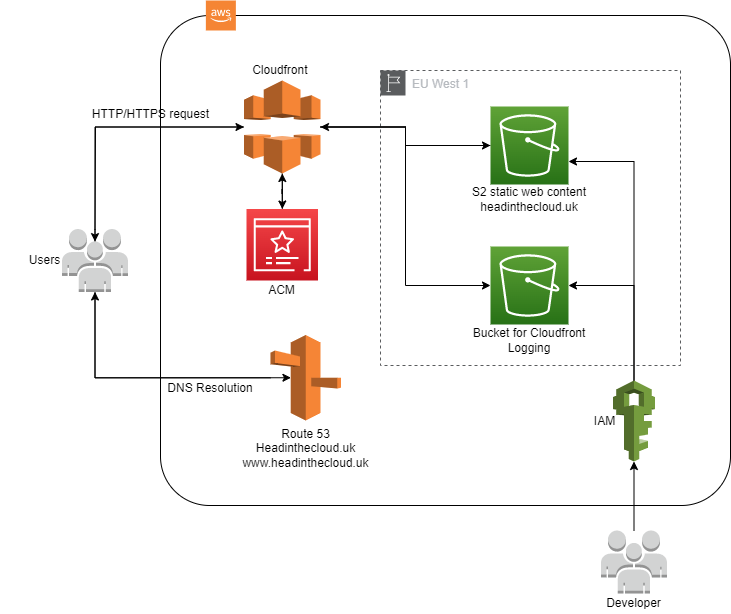

The diagram above was exported from draw.io. Its source (the exported page's mxGraphModel, read from the mxfile embedded in the PNG):
<mxGraphModel dx="1104" dy="662" grid="1" gridSize="10" guides="1" tooltips="1" connect="1" arrows="1" fold="1" page="1" pageScale="1" pageWidth="1169" pageHeight="827" math="0" shadow="0">
  <root>
    <mxCell id="0" />
    <mxCell id="1" parent="0" />
    <mxCell id="Q60zVuIny9J9RHw7eLxb-8" value="" style="rounded=1;arcSize=10;dashed=0;fillColor=none;gradientColor=none;strokeWidth=1;" vertex="1" parent="1">
      <mxGeometry x="320" y="105" width="570" height="490" as="geometry" />
    </mxCell>
    <mxCell id="LuPEYRcHdq90Vs1WH3tq-39" value="EU West 1" style="outlineConnect=0;gradientColor=none;html=1;whiteSpace=wrap;fontSize=12;fontStyle=0;shape=mxgraph.aws4.group;grIcon=mxgraph.aws4.group_region;fillColor=none;verticalAlign=top;align=left;spacingLeft=30;fontColor=#B6BABF;dashed=1;strokeColor=#5A5C5E;" parent="1" vertex="1">
      <mxGeometry x="540" y="160" width="300" height="295" as="geometry" />
    </mxCell>
    <mxCell id="Q60zVuIny9J9RHw7eLxb-30" style="edgeStyle=orthogonalEdgeStyle;rounded=0;orthogonalLoop=1;jettySize=auto;html=1;entryX=0.5;entryY=1;entryDx=0;entryDy=0;entryPerimeter=0;" edge="1" parent="1" source="LuPEYRcHdq90Vs1WH3tq-2" target="LuPEYRcHdq90Vs1WH3tq-5">
      <mxGeometry relative="1" as="geometry" />
    </mxCell>
    <mxCell id="LuPEYRcHdq90Vs1WH3tq-2" value="" style="outlineConnect=0;dashed=0;verticalLabelPosition=bottom;verticalAlign=top;align=center;html=1;shape=mxgraph.aws3.route_53;fillColor=#F58536;gradientColor=none;" parent="1" vertex="1">
      <mxGeometry x="429.99" y="424.5" width="70.5" height="85.5" as="geometry" />
    </mxCell>
    <mxCell id="Q60zVuIny9J9RHw7eLxb-20" style="edgeStyle=orthogonalEdgeStyle;rounded=0;orthogonalLoop=1;jettySize=auto;html=1;" edge="1" parent="1" source="LuPEYRcHdq90Vs1WH3tq-3" target="LuPEYRcHdq90Vs1WH3tq-9">
      <mxGeometry relative="1" as="geometry" />
    </mxCell>
    <mxCell id="Q60zVuIny9J9RHw7eLxb-25" style="edgeStyle=orthogonalEdgeStyle;rounded=0;orthogonalLoop=1;jettySize=auto;html=1;" edge="1" parent="1" source="LuPEYRcHdq90Vs1WH3tq-3" target="Q60zVuIny9J9RHw7eLxb-24">
      <mxGeometry relative="1" as="geometry" />
    </mxCell>
    <mxCell id="Q60zVuIny9J9RHw7eLxb-29" style="edgeStyle=orthogonalEdgeStyle;rounded=0;orthogonalLoop=1;jettySize=auto;html=1;entryX=0.5;entryY=0.2;entryDx=0;entryDy=0;entryPerimeter=0;" edge="1" parent="1" source="LuPEYRcHdq90Vs1WH3tq-3" target="LuPEYRcHdq90Vs1WH3tq-5">
      <mxGeometry relative="1" as="geometry" />
    </mxCell>
    <mxCell id="Q60zVuIny9J9RHw7eLxb-33" style="edgeStyle=orthogonalEdgeStyle;rounded=0;orthogonalLoop=1;jettySize=auto;html=1;entryX=0;entryY=0.5;entryDx=0;entryDy=0;entryPerimeter=0;" edge="1" parent="1" source="LuPEYRcHdq90Vs1WH3tq-3" target="Q60zVuIny9J9RHw7eLxb-32">
      <mxGeometry relative="1" as="geometry" />
    </mxCell>
    <mxCell id="LuPEYRcHdq90Vs1WH3tq-3" value="" style="outlineConnect=0;dashed=0;verticalLabelPosition=bottom;verticalAlign=top;align=center;html=1;shape=mxgraph.aws3.cloudfront;fillColor=#F58536;gradientColor=none;" parent="1" vertex="1">
      <mxGeometry x="403.5" y="170" width="76.5" height="93" as="geometry" />
    </mxCell>
    <mxCell id="Q60zVuIny9J9RHw7eLxb-18" style="edgeStyle=orthogonalEdgeStyle;rounded=0;orthogonalLoop=1;jettySize=auto;html=1;exitX=0.5;exitY=0.2;exitDx=0;exitDy=0;exitPerimeter=0;" edge="1" parent="1" source="LuPEYRcHdq90Vs1WH3tq-5" target="LuPEYRcHdq90Vs1WH3tq-3">
      <mxGeometry relative="1" as="geometry">
        <Array as="points">
          <mxPoint x="255" y="319" />
          <mxPoint x="255" y="217" />
        </Array>
      </mxGeometry>
    </mxCell>
    <mxCell id="Q60zVuIny9J9RHw7eLxb-19" style="edgeStyle=orthogonalEdgeStyle;rounded=0;orthogonalLoop=1;jettySize=auto;html=1;exitX=0.5;exitY=1;exitDx=0;exitDy=0;exitPerimeter=0;entryX=0.29;entryY=0.5;entryDx=0;entryDy=0;entryPerimeter=0;" edge="1" parent="1" source="LuPEYRcHdq90Vs1WH3tq-5" target="LuPEYRcHdq90Vs1WH3tq-2">
      <mxGeometry relative="1" as="geometry">
        <Array as="points">
          <mxPoint x="254" y="467" />
        </Array>
      </mxGeometry>
    </mxCell>
    <mxCell id="LuPEYRcHdq90Vs1WH3tq-5" value="" style="outlineConnect=0;dashed=0;verticalLabelPosition=bottom;verticalAlign=top;align=center;html=1;shape=mxgraph.aws3.users;fillColor=#D2D3D3;gradientColor=none;" parent="1" vertex="1">
      <mxGeometry x="221.5" y="318.5" width="66" height="63" as="geometry" />
    </mxCell>
    <mxCell id="Q60zVuIny9J9RHw7eLxb-31" style="edgeStyle=orthogonalEdgeStyle;rounded=0;orthogonalLoop=1;jettySize=auto;html=1;" edge="1" parent="1" source="LuPEYRcHdq90Vs1WH3tq-9" target="LuPEYRcHdq90Vs1WH3tq-3">
      <mxGeometry relative="1" as="geometry" />
    </mxCell>
    <mxCell id="LuPEYRcHdq90Vs1WH3tq-9" value="" style="points=[[0,0,0],[0.25,0,0],[0.5,0,0],[0.75,0,0],[1,0,0],[0,1,0],[0.25,1,0],[0.5,1,0],[0.75,1,0],[1,1,0],[0,0.25,0],[0,0.5,0],[0,0.75,0],[1,0.25,0],[1,0.5,0],[1,0.75,0]];outlineConnect=0;fontColor=#232F3E;gradientColor=#60A337;gradientDirection=north;fillColor=#277116;strokeColor=#ffffff;dashed=0;verticalLabelPosition=bottom;verticalAlign=top;align=center;html=1;fontSize=12;fontStyle=0;aspect=fixed;shape=mxgraph.aws4.resourceIcon;resIcon=mxgraph.aws4.s3;" parent="1" vertex="1">
      <mxGeometry x="650" y="196" width="78" height="78" as="geometry" />
    </mxCell>
    <mxCell id="LuPEYRcHdq90Vs1WH3tq-41" style="edgeStyle=orthogonalEdgeStyle;rounded=0;orthogonalLoop=1;jettySize=auto;html=1;" parent="1" source="LuPEYRcHdq90Vs1WH3tq-18" target="LuPEYRcHdq90Vs1WH3tq-9" edge="1">
      <mxGeometry relative="1" as="geometry">
        <mxPoint x="835" y="460" as="sourcePoint" />
        <Array as="points">
          <mxPoint x="794" y="251" />
        </Array>
      </mxGeometry>
    </mxCell>
    <mxCell id="Q60zVuIny9J9RHw7eLxb-35" style="edgeStyle=orthogonalEdgeStyle;rounded=0;orthogonalLoop=1;jettySize=auto;html=1;entryX=1;entryY=0.5;entryDx=0;entryDy=0;entryPerimeter=0;" edge="1" parent="1" source="LuPEYRcHdq90Vs1WH3tq-18" target="Q60zVuIny9J9RHw7eLxb-32">
      <mxGeometry relative="1" as="geometry">
        <Array as="points">
          <mxPoint x="794" y="375" />
        </Array>
      </mxGeometry>
    </mxCell>
    <mxCell id="LuPEYRcHdq90Vs1WH3tq-18" value="" style="outlineConnect=0;dashed=0;verticalLabelPosition=bottom;verticalAlign=top;align=center;html=1;shape=mxgraph.aws3.iam;fillColor=#759C3E;gradientColor=none;strokeColor=#86898C;" parent="1" vertex="1">
      <mxGeometry x="772.5" y="470" width="42" height="81" as="geometry" />
    </mxCell>
    <mxCell id="LuPEYRcHdq90Vs1WH3tq-24" value="S2 static web content&lt;br&gt;headinthecloud.uk" style="text;html=1;strokeColor=none;fillColor=none;align=center;verticalAlign=middle;whiteSpace=wrap;rounded=0;" parent="1" vertex="1">
      <mxGeometry x="629" y="278.5" width="120" height="20" as="geometry" />
    </mxCell>
    <mxCell id="LuPEYRcHdq90Vs1WH3tq-25" value="Cloudfront&amp;nbsp;" style="text;html=1;strokeColor=none;fillColor=none;align=center;verticalAlign=middle;whiteSpace=wrap;rounded=0;" parent="1" vertex="1">
      <mxGeometry x="397.25" y="150" width="89" height="20" as="geometry" />
    </mxCell>
    <mxCell id="LuPEYRcHdq90Vs1WH3tq-26" value="Route 53&lt;br&gt;Headinthecloud.uk&lt;br&gt;www.headinthecloud.uk" style="text;html=1;strokeColor=none;fillColor=none;align=center;verticalAlign=middle;whiteSpace=wrap;rounded=0;" parent="1" vertex="1">
      <mxGeometry x="401.62" y="510" width="127.25" height="55.5" as="geometry" />
    </mxCell>
    <mxCell id="LuPEYRcHdq90Vs1WH3tq-27" value="Users" style="text;html=1;strokeColor=none;fillColor=none;align=center;verticalAlign=middle;whiteSpace=wrap;rounded=0;" parent="1" vertex="1">
      <mxGeometry x="160" y="340" width="89" height="20" as="geometry" />
    </mxCell>
    <mxCell id="LuPEYRcHdq90Vs1WH3tq-33" value="IAM" style="text;html=1;strokeColor=none;fillColor=none;align=center;verticalAlign=middle;whiteSpace=wrap;rounded=0;" parent="1" vertex="1">
      <mxGeometry x="720" y="500.5" width="89" height="20" as="geometry" />
    </mxCell>
    <mxCell id="LuPEYRcHdq90Vs1WH3tq-42" style="edgeStyle=orthogonalEdgeStyle;rounded=0;orthogonalLoop=1;jettySize=auto;html=1;" parent="1" source="LuPEYRcHdq90Vs1WH3tq-35" target="LuPEYRcHdq90Vs1WH3tq-18" edge="1">
      <mxGeometry relative="1" as="geometry" />
    </mxCell>
    <mxCell id="LuPEYRcHdq90Vs1WH3tq-35" value="" style="outlineConnect=0;dashed=0;verticalLabelPosition=bottom;verticalAlign=top;align=center;html=1;shape=mxgraph.aws3.users;fillColor=#D2D3D3;gradientColor=none;" parent="1" vertex="1">
      <mxGeometry x="760.5" y="620" width="66" height="63" as="geometry" />
    </mxCell>
    <mxCell id="LuPEYRcHdq90Vs1WH3tq-44" value="Developer" style="text;html=1;strokeColor=none;fillColor=none;align=center;verticalAlign=middle;whiteSpace=wrap;rounded=0;" parent="1" vertex="1">
      <mxGeometry x="749" y="683" width="89" height="20" as="geometry" />
    </mxCell>
    <mxCell id="Q60zVuIny9J9RHw7eLxb-10" value="" style="outlineConnect=0;dashed=0;verticalLabelPosition=bottom;verticalAlign=top;align=center;html=1;shape=mxgraph.aws3.cloud_2;fillColor=#F58534;gradientColor=none;" vertex="1" parent="1">
      <mxGeometry x="365.37" y="90" width="30" height="30" as="geometry" />
    </mxCell>
    <mxCell id="Q60zVuIny9J9RHw7eLxb-22" value="DNS Resolution" style="text;html=1;strokeColor=none;fillColor=none;align=center;verticalAlign=middle;whiteSpace=wrap;rounded=0;" vertex="1" parent="1">
      <mxGeometry x="320" y="470" width="100" height="15.5" as="geometry" />
    </mxCell>
    <mxCell id="Q60zVuIny9J9RHw7eLxb-23" value="HTTP/HTTPS request" style="text;html=1;strokeColor=none;fillColor=none;align=center;verticalAlign=middle;whiteSpace=wrap;rounded=0;" vertex="1" parent="1">
      <mxGeometry x="249" y="196" width="122.5" height="15.5" as="geometry" />
    </mxCell>
    <mxCell id="Q60zVuIny9J9RHw7eLxb-28" style="edgeStyle=orthogonalEdgeStyle;rounded=0;orthogonalLoop=1;jettySize=auto;html=1;" edge="1" parent="1" source="Q60zVuIny9J9RHw7eLxb-24" target="LuPEYRcHdq90Vs1WH3tq-3">
      <mxGeometry relative="1" as="geometry" />
    </mxCell>
    <mxCell id="Q60zVuIny9J9RHw7eLxb-24" value="" style="sketch=0;points=[[0,0,0],[0.25,0,0],[0.5,0,0],[0.75,0,0],[1,0,0],[0,1,0],[0.25,1,0],[0.5,1,0],[0.75,1,0],[1,1,0],[0,0.25,0],[0,0.5,0],[0,0.75,0],[1,0.25,0],[1,0.5,0],[1,0.75,0]];outlineConnect=0;fontColor=#232F3E;gradientColor=#F54749;gradientDirection=north;fillColor=#C7131F;strokeColor=#ffffff;dashed=0;verticalLabelPosition=bottom;verticalAlign=top;align=center;html=1;fontSize=12;fontStyle=0;aspect=fixed;shape=mxgraph.aws4.resourceIcon;resIcon=mxgraph.aws4.certificate_manager_3;" vertex="1" parent="1">
      <mxGeometry x="406" y="298.5" width="71.5" height="71.5" as="geometry" />
    </mxCell>
    <mxCell id="Q60zVuIny9J9RHw7eLxb-27" value="ACM" style="text;html=1;strokeColor=none;fillColor=none;align=center;verticalAlign=middle;whiteSpace=wrap;rounded=0;" vertex="1" parent="1">
      <mxGeometry x="397.25" y="370" width="89" height="20" as="geometry" />
    </mxCell>
    <mxCell id="Q60zVuIny9J9RHw7eLxb-32" value="" style="points=[[0,0,0],[0.25,0,0],[0.5,0,0],[0.75,0,0],[1,0,0],[0,1,0],[0.25,1,0],[0.5,1,0],[0.75,1,0],[1,1,0],[0,0.25,0],[0,0.5,0],[0,0.75,0],[1,0.25,0],[1,0.5,0],[1,0.75,0]];outlineConnect=0;fontColor=#232F3E;gradientColor=#60A337;gradientDirection=north;fillColor=#277116;strokeColor=#ffffff;dashed=0;verticalLabelPosition=bottom;verticalAlign=top;align=center;html=1;fontSize=12;fontStyle=0;aspect=fixed;shape=mxgraph.aws4.resourceIcon;resIcon=mxgraph.aws4.s3;" vertex="1" parent="1">
      <mxGeometry x="650" y="336" width="78" height="78" as="geometry" />
    </mxCell>
    <mxCell id="Q60zVuIny9J9RHw7eLxb-34" value="Bucket for Cloudfront Logging" style="text;html=1;strokeColor=none;fillColor=none;align=center;verticalAlign=middle;whiteSpace=wrap;rounded=0;" vertex="1" parent="1">
      <mxGeometry x="629" y="420" width="120" height="20" as="geometry" />
    </mxCell>
  </root>
</mxGraphModel>